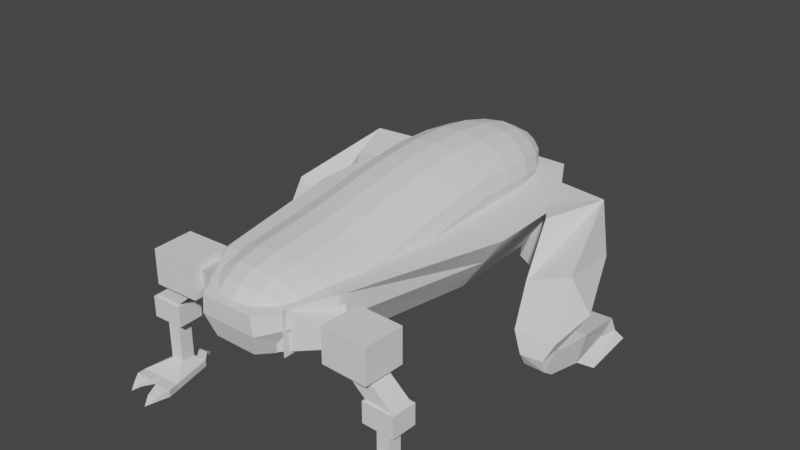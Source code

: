 # Source: QuadrupedEnemy.blend  (saved by Blender 3.6.13; exported with 4.5.12 LTS)
import bpy
from mathutils import Matrix  # noqa: F401  (used for matrix-valued properties, if any)

bpy.ops.wm.read_factory_settings(use_empty=True)
scene = bpy.context.scene
scene.name = 'Scene'

# ---- collections
col_collection = bpy.data.collections.new('Collection'); scene.collection.children.link(col_collection)

# ---- world
world_world = bpy.data.worlds.new('World'); scene.world = world_world
world_world.use_nodes = True; world_world.node_tree.nodes.clear()
_N = world_world.node_tree.nodes; _L = world_world.node_tree.links
n0 = _N.new('ShaderNodeOutputWorld'); n0.name = 'World Output'; n0.location = (300, 300)
n1 = _N.new('ShaderNodeBackground'); n1.name = 'Background'; n1.location = (10, 300)
n1.inputs[0].default_value = (0.05088, 0.05088, 0.05088, 1.0)
_L.new(n1.outputs[0], n0.inputs[0])
n0.is_active_output = True
world_world.color = (0.05088, 0.05088, 0.05088)
world_world.use_sun_shadow = False
world_world.sun_shadow_jitter_overblur = 0.0

# ---- meshes
me_plane = bpy.data.meshes.new('Plane')
me_plane.from_pydata([(0.0, 0.0, 0.0), (0.0, 0.4073, 0.0), (4.772e-17, 0.7905, 0.2149), (1.702e-17, 1.208, 0.07664)], [(0, 1), (1, 2), (2, 3)], [])
_uv = me_plane.uv_layers.new(name='UVMap')
_uv.uv.foreach_set('vector', [])
me_plane.update()
me_cube = bpy.data.meshes.new('Cube')
me_cube.from_pydata([(-0.08565, 0.04219, -0.1466), (-0.1047, 0.02202, 0.08308), (-0.2248, 1.176, -0.1011), (-0.2248, 1.18, 0.08308), (0.08565, 0.04219, -0.1466), (0.1047, 0.02202, 0.08308), (0.2248, 1.176, -0.1011), (0.2248, 1.18, 0.08308), (-0.1479, 0.1901, -0.2341), (-0.2542, 0.2015, 0.1151), (0.1479, 0.1901, -0.2341), (0.2542, 0.2015, 0.1151), (-0.4074, 0.9411, 0.08308), (0.2503, 0.9963, -0.2397), (-0.2503, 0.9963, -0.2397), (0.4074, 0.9411, 0.08308), (-0.2521, 0.6771, -0.2604), (0.4152, 0.6771, 0.08308), (-0.4152, 0.6771, 0.08308), (0.2521, 0.6771, -0.2604), (-0.1147, 0.02337, -0.02119), (-0.2248, 1.178, -0.0001423), (0.2248, 1.178, -0.0001423), (0.1147, 0.02337, -0.02119), (0.2492, 0.1954, -0.01216), (-0.2492, 0.1954, -0.01216), (0.3364, 0.966, -0.06277), (-0.3364, 0.966, -0.06277), (-0.3415, 0.6771, -0.07212), (0.3415, 0.6771, -0.07212)], [], [(27, 12, 3, 21), (21, 3, 7, 22), (24, 11, 5, 23), (23, 5, 1, 20), (8, 10, 4, 0), (11, 9, 1, 5), (17, 18, 9, 11), (16, 19, 10, 8), (29, 17, 11, 24), (20, 1, 9, 25), (22, 7, 15, 26), (2, 6, 13, 14), (7, 3, 12, 15), (28, 18, 12, 27), (25, 9, 18, 28), (26, 15, 17, 29), (14, 13, 19, 16), (15, 12, 18, 17), (13, 26, 29, 19), (8, 25, 28, 16), (16, 28, 27, 14), (6, 22, 26, 13), (0, 20, 25, 8), (19, 29, 24, 10), (4, 23, 20, 0), (10, 24, 23, 4), (2, 21, 22, 6), (14, 27, 21, 2)])
_uv = me_cube.uv_layers.new(name='UVMap')
_uv.uv.foreach_set('vector', [0.512, 0.1984, 0.625, 0.1984, 0.625, 0.25, 0.512, 0.25, 0.512, 0.25, 0.625, 0.25, 0.625, 0.5, 0.512, 0.5, 0.512, 0.713, 0.625, 0.713, 0.625, 0.75, 0.512, 0.75, 0.512, 0.75, 0.625, 0.75, 0.625, 1.0, 0.512, 1.0, 0.125, 0.713, 0.375, 0.713, 0.375, 0.75, 0.125, 0.75, 0.625, 0.713, 0.875, 0.713, 0.875, 0.75, 0.625, 0.75, 0.625, 0.6086, 0.875, 0.6086, 0.875, 0.713, 0.625, 0.713, 0.125, 0.6086, 0.375, 0.6086, 0.375, 0.713, 0.125, 0.713, 0.512, 0.6086, 0.625, 0.6086, 0.625, 0.713, 0.512, 0.713, 0.512, 0.0, 0.625, 0.0, 0.625, 0.03701, 0.512, 0.03701, 0.512, 0.5, 0.625, 0.5, 0.625, 0.5516, 0.512, 0.5516, 0.125, 0.5, 0.375, 0.5, 0.375, 0.5516, 0.125, 0.5516, 0.625, 0.5, 0.875, 0.5, 0.875, 0.5516, 0.625, 0.5516, 0.512, 0.1414, 0.625, 0.1414, 0.625, 0.1984, 0.512, 0.1984, 0.512, 0.03701, 0.625, 0.03701, 0.625, 0.1414, 0.512, 0.1414, 0.512, 0.5516, 0.625, 0.5516, 0.625, 0.6086, 0.512, 0.6086, 0.125, 0.5516, 0.375, 0.5516, 0.375, 0.6086, 0.125, 0.6086, 0.625, 0.5516, 0.875, 0.5516, 0.875, 0.6086, 0.625, 0.6086, 0.375, 0.5516, 0.512, 0.5516, 0.512, 0.6086, 0.375, 0.6086, 0.375, 0.03701, 0.512, 0.03701, 0.512, 0.1414, 0.375, 0.1414, 0.375, 0.1414, 0.512, 0.1414, 0.512, 0.1984, 0.375, 0.1984, 0.375, 0.5, 0.512, 0.5, 0.512, 0.5516, 0.375, 0.5516, 0.375, 0.0, 0.512, 0.0, 0.512, 0.03701, 0.375, 0.03701, 0.375, 0.6086, 0.512, 0.6086, 0.512, 0.713, 0.375, 0.713, 0.375, 0.75, 0.512, 0.75, 0.512, 1.0, 0.375, 1.0, 0.375, 0.713, 0.512, 0.713, 0.512, 0.75, 0.375, 0.75, 0.375, 0.25, 0.512, 0.25, 0.512, 0.5, 0.375, 0.5, 0.375, 0.1984, 0.512, 0.1984, 0.512, 0.25, 0.375, 0.25])
me_cube.update()
me_cube_001 = bpy.data.meshes.new('Cube.001')
me_cube_001.from_pydata([(0.2482, 0.8514, -0.2122), (0.3662, 0.8283, 0.0533), (0.0941, 1.135, -0.07121), (0.2285, 1.035, 0.05208), (0.493, 0.7591, -0.2705), (0.4463, 0.6963, 0.06925), (0.6015, 0.8781, -0.1023), (0.5379, 0.9388, 0.08292), (0.497, 0.5388, -0.2697), (0.4808, 0.538, -0.0998), (0.7046, 0.6071, -0.1874), (0.6423, 0.5688, -0.04105), (0.5289, 0.4993, -0.2998), (0.4981, 0.4535, -0.2533), (0.6441, 0.5062, -0.2998), (0.6612, 0.461, -0.254), (0.5439, 0.4567, -0.3772), (0.5415, 0.4293, -0.326), (0.6286, 0.4553, -0.3784), (0.6288, 0.4388, -0.3269), (0.5283, 0.5206, -0.3162), (0.6435, 0.5274, -0.3162), (0.5432, 0.508, -0.4122), (0.6279, 0.5066, -0.4134), (0.5132, 0.6689, -0.3222), (0.6586, 0.6775, -0.3222), (0.5321, 0.665, -0.4386), (0.639, 0.6632, -0.4401), (0.5373, 0.9284, -0.3876), (0.6208, 0.9334, -0.3876), (0.5482, 0.892, -0.4425), (0.6096, 0.891, -0.4434), (0.5367, 0.9656, -0.4596), (0.6202, 0.9705, -0.4596), (0.5476, 0.9045, -0.4605), (0.609, 0.9035, -0.4613), (0.5243, 0.9734, -0.5), (0.65, 0.9852, -0.49), (0.4715, 0.7195, -0.4983), (0.6601, 0.7523, -0.5015)], [], [(0, 1, 3, 2), (2, 3, 7, 6), (7, 5, 9, 11), (4, 5, 1, 0), (2, 6, 4, 0), (7, 3, 1, 5), (11, 9, 13, 15), (6, 7, 11, 10), (5, 4, 8, 9), (4, 6, 10, 8), (13, 12, 16, 17), (10, 11, 15, 14), (9, 8, 12, 13), (8, 10, 14, 12), (18, 19, 17, 16), (14, 18, 23, 21), (15, 13, 17, 19), (14, 15, 19, 18), (20, 21, 25, 24), (12, 14, 21, 20), (16, 12, 20, 22), (18, 16, 22, 23), (25, 27, 31, 29), (21, 23, 27, 25), (23, 22, 26, 27), (22, 20, 24, 26), (30, 28, 32, 34), (27, 26, 30, 31), (26, 24, 28, 30), (24, 25, 29, 28), (33, 35, 39, 37), (28, 29, 33, 32), (29, 31, 35, 33), (31, 30, 34, 35), (36, 37, 39, 38), (35, 34, 38, 39), (34, 32, 36, 38), (32, 33, 37, 36)])
_uv = me_cube_001.uv_layers.new(name='UVMap')
_uv.uv.foreach_set('vector', [0.375, 0.0, 0.625, 0.0, 0.625, 0.25, 0.375, 0.25, 0.375, 0.25, 0.625, 0.25, 0.625, 0.5, 0.375, 0.5, 0.625, 0.5, 0.625, 0.75, 0.625, 0.75, 0.625, 0.5, 0.375, 0.75, 0.625, 0.75, 0.625, 1.0, 0.375, 1.0, 0.125, 0.5, 0.375, 0.5, 0.375, 0.75, 0.125, 0.75, 0.625, 0.5, 0.875, 0.5, 0.875, 0.75, 0.625, 0.75, 0.625, 0.5, 0.625, 0.75, 0.625, 0.75, 0.625, 0.5, 0.375, 0.5, 0.625, 0.5, 0.625, 0.5, 0.375, 0.5, 0.625, 0.75, 0.375, 0.75, 0.375, 0.75, 0.625, 0.75, 0.375, 0.75, 0.375, 0.5, 0.375, 0.5, 0.375, 0.75, 0.625, 0.75, 0.375, 0.75, 0.375, 0.75, 0.625, 0.75, 0.375, 0.5, 0.625, 0.5, 0.625, 0.5, 0.375, 0.5, 0.625, 0.75, 0.375, 0.75, 0.375, 0.75, 0.625, 0.75, 0.375, 0.75, 0.375, 0.5, 0.375, 0.5, 0.375, 0.75, 0.375, 0.5, 0.625, 0.5, 0.625, 0.75, 0.375, 0.75, 0.375, 0.5, 0.375, 0.5, 0.375, 0.5, 0.375, 0.5, 0.625, 0.5, 0.625, 0.75, 0.625, 0.75, 0.625, 0.5, 0.375, 0.5, 0.625, 0.5, 0.625, 0.5, 0.375, 0.5, 0.375, 0.75, 0.375, 0.5, 0.375, 0.5, 0.375, 0.75, 0.375, 0.75, 0.375, 0.5, 0.375, 0.5, 0.375, 0.75, 0.375, 0.75, 0.375, 0.75, 0.375, 0.75, 0.375, 0.75, 0.375, 0.5, 0.375, 0.75, 0.375, 0.75, 0.375, 0.5, 0.375, 0.5, 0.375, 0.5, 0.375, 0.5, 0.375, 0.5, 0.375, 0.5, 0.375, 0.5, 0.375, 0.5, 0.375, 0.5, 0.375, 0.5, 0.375, 0.75, 0.375, 0.75, 0.375, 0.5, 0.375, 0.75, 0.375, 0.75, 0.375, 0.75, 0.375, 0.75, 0.375, 0.75, 0.375, 0.75, 0.375, 0.75, 0.375, 0.75, 0.375, 0.5, 0.375, 0.75, 0.375, 0.75, 0.375, 0.5, 0.375, 0.75, 0.375, 0.75, 0.375, 0.75, 0.375, 0.75, 0.375, 0.75, 0.375, 0.5, 0.375, 0.5, 0.375, 0.75, 0.375, 0.5, 0.375, 0.5, 0.375, 0.5, 0.375, 0.5, 0.375, 0.75, 0.375, 0.5, 0.375, 0.5, 0.375, 0.75, 0.375, 0.5, 0.375, 0.5, 0.375, 0.5, 0.375, 0.5, 0.375, 0.5, 0.375, 0.75, 0.375, 0.75, 0.375, 0.5, 0.375, 0.75, 0.375, 0.5, 0.375, 0.5, 0.375, 0.75, 0.375, 0.5, 0.375, 0.75, 0.375, 0.75, 0.375, 0.5, 0.375, 0.75, 0.375, 0.75, 0.375, 0.75, 0.375, 0.75, 0.375, 0.75, 0.375, 0.5, 0.375, 0.5, 0.375, 0.75])
me_cube_001.update()
me_cube_002 = bpy.data.meshes.new('Cube.002')
me_cube_002.from_pydata([(0.1217, -0.3281, -0.1085), (0.1217, -0.3281, 0.06609), (0.2026, -0.1181, -0.1085), (0.2026, -0.1181, 0.06609), (0.2933, -0.2642, -0.05835), (0.2933, -0.2642, 0.01597), (0.2966, -0.1769, -0.05835), (0.2966, -0.1769, 0.01597), (0.1647, -0.3382, -0.1085), (0.1647, -0.3382, 0.06609), (0.1647, -0.1636, 0.06609), (0.1647, -0.1636, -0.1085), (0.2933, -0.2642, -0.05835), (0.2933, -0.2642, 0.01597), (0.2966, -0.1769, -0.05835), (0.2966, -0.1769, 0.01597), (0.2933, -0.2642, -0.05835), (0.2933, -0.2642, 0.01597), (0.2966, -0.1769, -0.05835), (0.2966, -0.1769, 0.01597), (0.3338, -0.2643, -0.09254), (0.2934, -0.3018, 0.04666), (0.3372, -0.1785, -0.09254), (0.2999, -0.1384, 0.04666), (0.4406, -0.268, -0.09254), (0.4778, -0.3081, 0.04666), (0.444, -0.1822, -0.09254), (0.4844, -0.1447, 0.04666), (0.2934, -0.3018, -0.09254), (0.2999, -0.1384, -0.09254), (0.4778, -0.3081, -0.09254), (0.4844, -0.1447, -0.09254), (0.439, -0.2643, -0.183), (0.4425, -0.1785, -0.183), (0.5458, -0.268, -0.183), (0.5493, -0.1822, -0.183), (0.4284, -0.2723, -0.1846), (0.4325, -0.1699, -0.1846), (0.5558, -0.2766, -0.1846), (0.5599, -0.1743, -0.1846), (0.4675, -0.2493, -0.2681), (0.4689, -0.1945, -0.2681), (0.5194, -0.2521, -0.2681), (0.5208, -0.1972, -0.2681), (0.4284, -0.2723, -0.2681), (0.4325, -0.1699, -0.2681), (0.5558, -0.2766, -0.2681), (0.5599, -0.1743, -0.2681), (0.4675, -0.2493, -0.4424), (0.4689, -0.1945, -0.4424), (0.5194, -0.2521, -0.4424), (0.5208, -0.1972, -0.4424), (0.4099, -0.3281, -0.4724), (0.4495, -0.1589, -0.4731), (0.575, -0.3378, -0.4724), (0.5509, -0.1686, -0.4731), (0.4099, -0.3281, -0.4993), (0.4495, -0.1589, -0.4993), (0.575, -0.3378, -0.4993), (0.5509, -0.1686, -0.4993), (0.4879, -0.1186, -0.4744), (0.5226, -0.1219, -0.4744), (0.4879, -0.1186, -0.4939), (0.5226, -0.1219, -0.4939), (0.4925, -0.3329, -0.4724), (0.4925, -0.3329, -0.4993), (0.4643, -0.3793, -0.4677), (0.3953, -0.3745, -0.4945), (0.3953, -0.3745, -0.4677), (0.4643, -0.3793, -0.4945), (0.4451, -0.4307, -0.4782), (0.4073, -0.4281, -0.4929), (0.4073, -0.4281, -0.4782), (0.4451, -0.4307, -0.4929), (0.5067, -0.08393, -0.4994), (0.4247, -0.4647, -0.4995), (0.504, -0.3723, -0.4678), (0.568, -0.3768, -0.4928), (0.568, -0.3768, -0.4678), (0.504, -0.3723, -0.4928), (0.5229, -0.3989, -0.478), (0.5539, -0.4017, -0.494), (0.5539, -0.4017, -0.478), (0.5229, -0.3989, -0.494), (0.5358, -0.435, -0.4995)], [], [(8, 9, 10, 11), (2, 3, 7, 6), (6, 7, 15, 14), (4, 5, 1, 0), (2, 6, 4, 0), (7, 3, 1, 5), (12, 14, 18, 16), (5, 4, 12, 13), (4, 6, 14, 12), (7, 5, 13, 15), (19, 17, 21, 23), (15, 13, 17, 19), (14, 15, 19, 18), (13, 12, 16, 17), (23, 21, 25, 27), (18, 19, 23, 29), (17, 16, 28, 21), (16, 18, 29, 28), (31, 27, 25, 30), (29, 23, 27, 31), (21, 28, 30, 25), (22, 26, 35, 33), (22, 20, 28, 29), (24, 26, 31, 30), (26, 22, 29, 31), (20, 24, 30, 28), (35, 34, 38, 39), (20, 22, 33, 32), (24, 20, 32, 34), (26, 24, 34, 35), (37, 39, 47, 45), (33, 35, 39, 37), (32, 33, 37, 36), (34, 32, 36, 38), (42, 40, 48, 50), (36, 37, 45, 44), (38, 36, 44, 46), (39, 38, 46, 47), (41, 40, 44, 45), (42, 43, 47, 46), (43, 41, 45, 47), (40, 42, 46, 44), (49, 51, 55, 53), (43, 42, 50, 51), (41, 43, 51, 49), (40, 41, 49, 48), (64, 52, 68, 66), (48, 49, 53, 52), (50, 48, 52, 64, 54), (51, 50, 54, 55), (56, 57, 59, 58, 65), (64, 65, 79, 76), (55, 59, 63, 61), (68, 67, 71, 72), (63, 62, 74), (59, 57, 62, 63), (57, 53, 60, 62), (53, 55, 61, 60), (55, 54, 58, 59), (53, 57, 56, 52), (65, 64, 66, 69), (52, 56, 67, 68), (56, 65, 69, 67), (70, 72, 75), (67, 69, 73, 71), (69, 66, 70, 73), (66, 68, 72, 70), (71, 73, 75), (61, 63, 74), (60, 61, 74), (62, 60, 74), (65, 58, 77, 79), (73, 70, 75), (72, 71, 75), (77, 78, 82, 81), (54, 64, 76, 78), (58, 54, 78, 77), (83, 81, 84), (78, 76, 80, 82), (79, 77, 81, 83), (76, 79, 83, 80), (81, 82, 84), (82, 80, 84), (80, 83, 84)])
_uv = me_cube_002.uv_layers.new(name='UVMap')
_uv.uv.foreach_set('vector', [0.375, 0.0, 0.625, 0.0, 0.625, 0.25, 0.375, 0.25, 0.375, 0.25, 0.625, 0.25, 0.625, 0.5, 0.375, 0.5, 0.375, 0.5, 0.625, 0.5, 0.625, 0.5, 0.375, 0.5, 0.375, 0.75, 0.625, 0.75, 0.625, 1.0, 0.375, 1.0, 0.125, 0.5, 0.375, 0.5, 0.375, 0.75, 0.125, 0.75, 0.625, 0.5, 0.875, 0.5, 0.875, 0.75, 0.625, 0.75, 0.375, 0.75, 0.375, 0.5, 0.375, 0.5, 0.375, 0.75, 0.625, 0.75, 0.375, 0.75, 0.375, 0.75, 0.625, 0.75, 0.375, 0.75, 0.375, 0.5, 0.375, 0.5, 0.375, 0.75, 0.625, 0.5, 0.625, 0.75, 0.625, 0.75, 0.625, 0.5, 0.625, 0.5, 0.625, 0.75, 0.625, 0.75, 0.625, 0.5, 0.625, 0.5, 0.625, 0.75, 0.625, 0.75, 0.625, 0.5, 0.375, 0.5, 0.625, 0.5, 0.625, 0.5, 0.375, 0.5, 0.625, 0.75, 0.375, 0.75, 0.375, 0.75, 0.625, 0.75, 0.625, 0.5, 0.625, 0.75, 0.625, 0.75, 0.625, 0.5, 0.375, 0.5, 0.625, 0.5, 0.625, 0.5, 0.375, 0.5, 0.625, 0.75, 0.375, 0.75, 0.375, 0.75, 0.625, 0.75, 0.375, 0.75, 0.375, 0.5, 0.375, 0.5, 0.375, 0.75, 0.375, 0.5, 0.625, 0.5, 0.625, 0.75, 0.375, 0.75, 0.375, 0.5, 0.625, 0.5, 0.625, 0.5, 0.375, 0.5, 0.625, 0.75, 0.375, 0.75, 0.375, 0.75, 0.625, 0.75, 0.375, 0.5594, 0.375, 0.5594, 0.375, 0.5594, 0.375, 0.5594, 0.375, 0.5594, 0.375, 0.6906, 0.375, 0.75, 0.375, 0.5, 0.375, 0.6906, 0.375, 0.5594, 0.375, 0.5, 0.375, 0.75, 0.375, 0.5594, 0.375, 0.5594, 0.375, 0.5, 0.375, 0.5, 0.375, 0.6906, 0.375, 0.6906, 0.375, 0.75, 0.375, 0.75, 0.375, 0.5594, 0.375, 0.6906, 0.375, 0.6906, 0.375, 0.5594, 0.375, 0.6906, 0.375, 0.5594, 0.375, 0.5594, 0.375, 0.6906, 0.375, 0.6906, 0.375, 0.6906, 0.375, 0.6906, 0.375, 0.6906, 0.375, 0.5594, 0.375, 0.6906, 0.375, 0.6906, 0.375, 0.5594, 0.375, 0.5594, 0.375, 0.5594, 0.375, 0.5594, 0.375, 0.5594, 0.375, 0.5594, 0.375, 0.5594, 0.375, 0.5594, 0.375, 0.5594, 0.375, 0.6906, 0.375, 0.5594, 0.375, 0.5594, 0.375, 0.6906, 0.375, 0.6906, 0.375, 0.6906, 0.375, 0.6906, 0.375, 0.6906, 0.375, 0.6602, 0.375, 0.6602, 0.375, 0.6602, 0.375, 0.6602, 0.375, 0.6906, 0.375, 0.5594, 0.375, 0.5594, 0.375, 0.6906, 0.375, 0.6906, 0.375, 0.6906, 0.375, 0.6906, 0.375, 0.6906, 0.375, 0.5594, 0.375, 0.6906, 0.375, 0.6906, 0.375, 0.5594, 0.375, 0.5898, 0.375, 0.6602, 0.375, 0.6906, 0.375, 0.5594, 0.375, 0.6602, 0.375, 0.5898, 0.375, 0.5594, 0.375, 0.6906, 0.375, 0.5898, 0.375, 0.5898, 0.375, 0.5594, 0.375, 0.5594, 0.375, 0.6602, 0.375, 0.6602, 0.375, 0.6906, 0.375, 0.6906, 0.375, 0.5898, 0.375, 0.5898, 0.375, 0.5898, 0.375, 0.5898, 0.375, 0.5898, 0.375, 0.6602, 0.375, 0.6602, 0.375, 0.5898, 0.375, 0.5898, 0.375, 0.5898, 0.375, 0.5898, 0.375, 0.5898, 0.375, 0.6602, 0.375, 0.5898, 0.375, 0.5898, 0.375, 0.6602, 0.375, 0.6602, 0.375, 0.6602, 0.375, 0.6602, 0.375, 0.6602, 0.375, 0.6602, 0.375, 0.5898, 0.375, 0.5898, 0.375, 0.6602, 0.375, 0.6602, 0.375, 0.6602, 0.375, 0.6602, 0.375, 0.6602, 0.375, 0.6602, 0.375, 0.5898, 0.375, 0.6602, 0.375, 0.6602, 0.375, 0.5898, 0.375, 0.6602, 0.375, 0.5898, 0.375, 0.5898, 0.375, 0.6602, 0.375, 0.6602, 0.375, 0.6602, 0.375, 0.6602, 0.375, 0.6602, 0.375, 0.6602, 0.375, 0.5898, 0.375, 0.5898, 0.375, 0.5898, 0.375, 0.5898, 0.375, 0.6602, 0.375, 0.6602, 0.375, 0.6602, 0.375, 0.6602, 0.375, 0.5898, 0.375, 0.5898, 0.375, 0.5898, 0.375, 0.5898, 0.375, 0.5898, 0.375, 0.5898, 0.375, 0.5898, 0.375, 0.5898, 0.375, 0.5898, 0.375, 0.5898, 0.375, 0.5898, 0.375, 0.5898, 0.375, 0.5898, 0.375, 0.5898, 0.375, 0.5898, 0.375, 0.5898, 0.375, 0.6602, 0.375, 0.6602, 0.375, 0.5898, 0.375, 0.5898, 0.375, 0.5898, 0.375, 0.6602, 0.375, 0.6602, 0.375, 0.6602, 0.375, 0.6602, 0.375, 0.6602, 0.375, 0.6602, 0.375, 0.6602, 0.375, 0.6602, 0.375, 0.6602, 0.375, 0.6602, 0.375, 0.6602, 0.375, 0.6602, 0.375, 0.6602, 0.375, 0.6602, 0.375, 0.6602, 0.375, 0.6602, 0.375, 0.6602, 0.375, 0.6602, 0.375, 0.6602, 0.375, 0.6602, 0.375, 0.6602, 0.375, 0.6602, 0.375, 0.6602, 0.375, 0.6602, 0.375, 0.6602, 0.375, 0.6602, 0.375, 0.6602, 0.375, 0.6602, 0.375, 0.6602, 0.375, 0.6602, 0.375, 0.6602, 0.375, 0.6602, 0.375, 0.5898, 0.375, 0.5898, 0.375, 0.5898, 0.375, 0.5898, 0.375, 0.5898, 0.375, 0.5898, 0.375, 0.5898, 0.375, 0.5898, 0.375, 0.5898, 0.375, 0.6602, 0.375, 0.6602, 0.375, 0.6602, 0.375, 0.6602, 0.375, 0.6602, 0.375, 0.6602, 0.375, 0.6602, 0.375, 0.6602, 0.375, 0.6602, 0.375, 0.6602, 0.375, 0.6602, 0.375, 0.6602, 0.375, 0.6602, 0.375, 0.6602, 0.375, 0.6602, 0.375, 0.6602, 0.375, 0.6602, 0.375, 0.6602, 0.375, 0.6602, 0.375, 0.6602, 0.375, 0.6602, 0.375, 0.6602, 0.375, 0.6602, 0.375, 0.6602, 0.375, 0.6602, 0.375, 0.6602, 0.375, 0.6602, 0.375, 0.6602, 0.375, 0.6602, 0.375, 0.6602, 0.375, 0.6602, 0.375, 0.6602, 0.375, 0.6602, 0.375, 0.6602, 0.375, 0.6602, 0.375, 0.6602, 0.375, 0.6602, 0.375, 0.6602, 0.375, 0.6602, 0.375, 0.6602, 0.375, 0.6602, 0.375, 0.6602, 0.375, 0.6602, 0.375, 0.6602, 0.375, 0.6602, 0.375, 0.6602])
me_cube_002.update()

# ---- objects
ob_creaturebody = bpy.data.objects.new('CreatureBody', me_plane)
ob_metalicbodyhousing = bpy.data.objects.new('MetalicBodyHousing', me_cube)
ob_hindlegs = bpy.data.objects.new('HindLegs', me_cube_001)
ob_frontlegs = bpy.data.objects.new('FrontLegs', me_cube_002)

# ---- transforms, parenting, visibility, modifiers, constraints
ob_creaturebody.location = (0.0, -0.4473, 0.5099)
ob_creaturebody.scale = (1.0, 1.369, 0.6927)
_m = ob_creaturebody.modifiers.new('Mirror', 'MIRROR')
_m.merge_threshold = 0.01
_m = ob_creaturebody.modifiers.new('Skin', 'SKIN')
_m = ob_creaturebody.modifiers.new('Subdivision', 'SUBSURF')
_m.levels = 2
ob_metalicbodyhousing.location = (0.0, -0.4473, 0.5099)
ob_metalicbodyhousing.scale = (1.0, 1.369, 0.6927)
ob_hindlegs.location = (0.0, 0.0, 0.5099)
_m = ob_hindlegs.modifiers.new('Mirror', 'MIRROR')
_m.merge_threshold = 0.01
ob_frontlegs.location = (0.0, 0.0, 0.5099)
_m = ob_frontlegs.modifiers.new('Mirror', 'MIRROR')
_m.merge_threshold = 0.01

# ---- collection membership
col_collection.objects.link(ob_creaturebody)
col_collection.objects.link(ob_metalicbodyhousing)
col_collection.objects.link(ob_hindlegs)
col_collection.objects.link(ob_frontlegs)

# ---- scene / render settings (as saved in the file)
scene.frame_start = 1; scene.frame_end = 250; scene.frame_set(1)
scene.render.engine = 'BLENDER_EEVEE_NEXT'
scene.cycles.sampling_pattern = 'TABULATED_SOBOL'
scene.view_settings.view_transform = 'Filmic'
bpy.context.view_layer.update()

# ---- added for rendering (the .blend has no active camera and no usable light): camera, sun
cam_auto = bpy.data.cameras.new('AutoCamera')
cam_auto.lens = 50.0
cam_auto.sensor_width = 36.0
cam_auto.clip_end = 1000.0
ob_auto_camera = bpy.data.objects.new('AutoCamera', cam_auto)
scene.collection.objects.link(ob_auto_camera)
ob_auto_camera.location = (2.29936, -2.33471, 2.35479)
ob_auto_camera.rotation_euler = (1.09748, -7.21219e-08, 0.694738)
scene.camera = ob_auto_camera
light_auto_sun = bpy.data.lights.new('AutoSun', 'SUN')
light_auto_sun.energy = 3.0
light_auto_sun.angle = 0.0523599
ob_auto_sun = bpy.data.objects.new('AutoSun', light_auto_sun)
scene.collection.objects.link(ob_auto_sun)
ob_auto_sun.rotation_euler = (0.872665, 0.174533, 0.523599)
bpy.context.view_layer.update()
